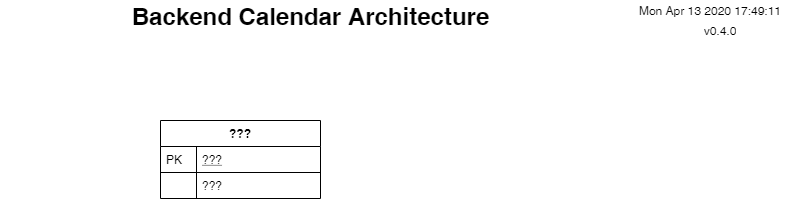

The diagram above was exported from draw.io. Its source (the exported page's mxGraphModel, read from the mxfile embedded in the PNG):
<mxGraphModel dx="1422" dy="762" grid="1" gridSize="10" guides="1" tooltips="1" connect="1" arrows="1" fold="1" page="1" pageScale="1" pageWidth="827" pageHeight="1169" math="0" shadow="0">
  <root>
    <mxCell id="WIyWlLk6GJQsqaUBKTNV-0" />
    <mxCell id="WIyWlLk6GJQsqaUBKTNV-1" parent="WIyWlLk6GJQsqaUBKTNV-0" />
    <mxCell id="zkfFHV4jXpPFQw0GAbJ--51" value="???" style="swimlane;fontStyle=1;childLayout=stackLayout;horizontal=1;startSize=26;horizontalStack=0;resizeParent=1;resizeLast=0;collapsible=1;marginBottom=0;rounded=0;shadow=0;strokeWidth=1;" parent="WIyWlLk6GJQsqaUBKTNV-1" vertex="1">
      <mxGeometry x="160" y="120" width="160" height="78" as="geometry">
        <mxRectangle x="20" y="80" width="160" height="26" as="alternateBounds" />
      </mxGeometry>
    </mxCell>
    <mxCell id="zkfFHV4jXpPFQw0GAbJ--52" value="???" style="shape=partialRectangle;top=0;left=0;right=0;bottom=1;align=left;verticalAlign=top;fillColor=none;spacingLeft=40;spacingRight=4;overflow=hidden;rotatable=0;points=[[0,0.5],[1,0.5]];portConstraint=eastwest;dropTarget=0;rounded=0;shadow=0;strokeWidth=1;fontStyle=4" parent="zkfFHV4jXpPFQw0GAbJ--51" vertex="1">
      <mxGeometry y="26" width="160" height="26" as="geometry" />
    </mxCell>
    <mxCell id="zkfFHV4jXpPFQw0GAbJ--53" value="PK" style="shape=partialRectangle;top=0;left=0;bottom=0;fillColor=none;align=left;verticalAlign=top;spacingLeft=4;spacingRight=4;overflow=hidden;rotatable=0;points=[];portConstraint=eastwest;part=1;" parent="zkfFHV4jXpPFQw0GAbJ--52" vertex="1" connectable="0">
      <mxGeometry width="36" height="26" as="geometry" />
    </mxCell>
    <mxCell id="zkfFHV4jXpPFQw0GAbJ--54" value="???" style="shape=partialRectangle;top=0;left=0;right=0;bottom=0;align=left;verticalAlign=top;fillColor=none;spacingLeft=40;spacingRight=4;overflow=hidden;rotatable=0;points=[[0,0.5],[1,0.5]];portConstraint=eastwest;dropTarget=0;rounded=0;shadow=0;strokeWidth=1;" parent="zkfFHV4jXpPFQw0GAbJ--51" vertex="1">
      <mxGeometry y="52" width="160" height="26" as="geometry" />
    </mxCell>
    <mxCell id="zkfFHV4jXpPFQw0GAbJ--55" value="" style="shape=partialRectangle;top=0;left=0;bottom=0;fillColor=none;align=left;verticalAlign=top;spacingLeft=4;spacingRight=4;overflow=hidden;rotatable=0;points=[];portConstraint=eastwest;part=1;" parent="zkfFHV4jXpPFQw0GAbJ--54" vertex="1" connectable="0">
      <mxGeometry width="36" height="26" as="geometry" />
    </mxCell>
    <mxCell id="GIATgUhX41wpnzbBtfKV-0" value="Backend Calendar Architecture" style="text;strokeColor=none;fillColor=none;html=1;fontSize=24;fontStyle=1;verticalAlign=middle;align=center;" vertex="1" parent="WIyWlLk6GJQsqaUBKTNV-1">
      <mxGeometry width="620" height="30" as="geometry" />
    </mxCell>
    <UserObject label="%date{ddd mmm dd yyyy HH:MM:ss}%" placeholders="1" id="GIATgUhX41wpnzbBtfKV-1">
      <mxCell style="text;html=1;strokeColor=none;fillColor=none;align=center;verticalAlign=middle;whiteSpace=wrap;overflow=hidden;" vertex="1" parent="WIyWlLk6GJQsqaUBKTNV-1">
        <mxGeometry x="630" width="160" height="20" as="geometry" />
      </mxCell>
    </UserObject>
    <UserObject label="v0.4.0" placeholders="1" name="Variable" id="GIATgUhX41wpnzbBtfKV-2">
      <mxCell style="text;html=1;strokeColor=none;fillColor=none;align=center;verticalAlign=middle;whiteSpace=wrap;overflow=hidden;" vertex="1" parent="WIyWlLk6GJQsqaUBKTNV-1">
        <mxGeometry x="680" y="20" width="80" height="20" as="geometry" />
      </mxCell>
    </UserObject>
  </root>
</mxGraphModel>